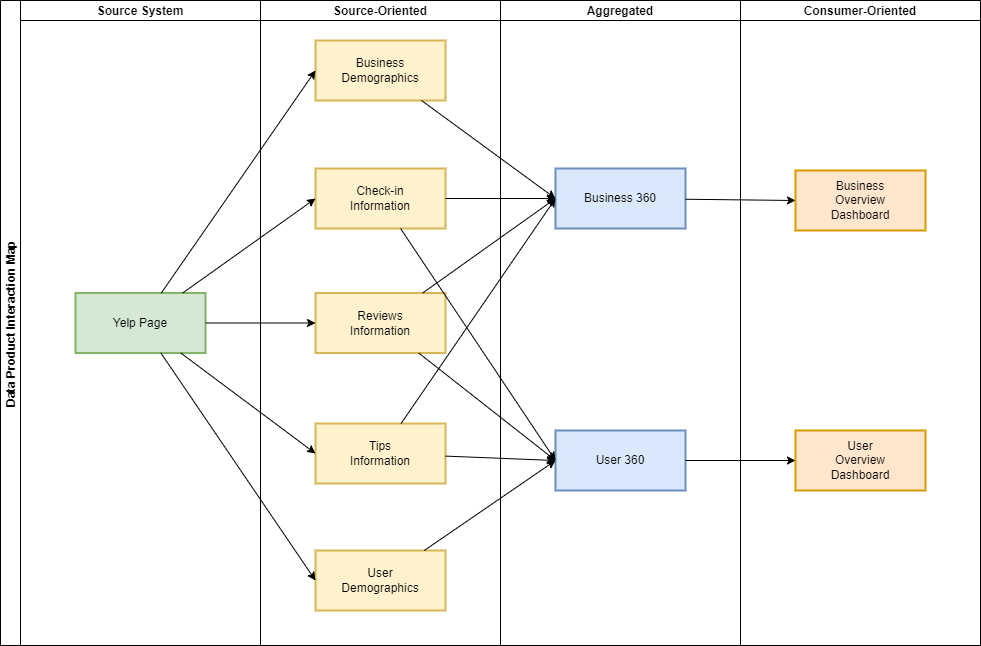

The diagram above was exported from draw.io. Its source (the exported page's mxGraphModel, read from the mxfile embedded in the PNG):
<mxGraphModel dx="1746" dy="1614" grid="1" gridSize="10" guides="1" tooltips="1" connect="1" arrows="1" fold="1" page="1" pageScale="1" pageWidth="1654" pageHeight="1169" math="0" shadow="0">
  <root>
    <mxCell id="0" />
    <mxCell id="1" parent="0" />
    <mxCell id="2" value="Data Product Interaction Map" style="swimlane;childLayout=stackLayout;resizeParent=1;resizeParentMax=0;startSize=20;horizontal=0;horizontalStack=1;" vertex="1" parent="1">
      <mxGeometry x="337" y="262" width="980" height="645" as="geometry" />
    </mxCell>
    <mxCell id="3" value="Source System" style="swimlane;startSize=20;" vertex="1" parent="2">
      <mxGeometry x="20" width="240" height="645" as="geometry" />
    </mxCell>
    <mxCell id="7" value="&lt;font style=&quot;font-size: 12px;&quot;&gt;Yelp Page&lt;br&gt;&lt;/font&gt;" style="rounded=0;whiteSpace=wrap;html=1;fontFamily=Helvetica;fontSize=12;strokeColor=#82b366;container=0;strokeWidth=2;fillColor=#d5e8d4;" vertex="1" parent="3">
      <mxGeometry x="55" y="292.5" width="130" height="60" as="geometry" />
    </mxCell>
    <mxCell id="4" value="Source-Oriented" style="swimlane;startSize=20;" vertex="1" parent="2">
      <mxGeometry x="260" width="240" height="645" as="geometry" />
    </mxCell>
    <mxCell id="9" value="&lt;font style=&quot;font-size: 12px;&quot;&gt;Business Demographics&lt;br&gt;&lt;/font&gt;" style="rounded=0;whiteSpace=wrap;html=1;fontFamily=Helvetica;fontSize=12;strokeColor=#d6b656;container=0;strokeWidth=2;fillColor=#fff2cc;" vertex="1" parent="4">
      <mxGeometry x="55" y="40" width="130" height="60" as="geometry" />
    </mxCell>
    <mxCell id="10" value="&lt;font style=&quot;font-size: 12px;&quot;&gt;Check-in&lt;br&gt;Information&lt;br&gt;&lt;/font&gt;" style="rounded=0;whiteSpace=wrap;html=1;fontFamily=Helvetica;fontSize=12;strokeColor=#d6b656;container=0;strokeWidth=2;fillColor=#fff2cc;" vertex="1" parent="4">
      <mxGeometry x="55" y="168" width="130" height="60" as="geometry" />
    </mxCell>
    <mxCell id="11" value="&lt;font style=&quot;font-size: 12px;&quot;&gt;Reviews&lt;br&gt;Information&lt;br&gt;&lt;/font&gt;" style="rounded=0;whiteSpace=wrap;html=1;fontFamily=Helvetica;fontSize=12;strokeColor=#d6b656;container=0;strokeWidth=2;fillColor=#fff2cc;" vertex="1" parent="4">
      <mxGeometry x="55" y="292.5" width="130" height="60" as="geometry" />
    </mxCell>
    <mxCell id="12" value="&lt;font style=&quot;font-size: 12px;&quot;&gt;Tips&lt;br&gt;Information&lt;br&gt;&lt;/font&gt;" style="rounded=0;whiteSpace=wrap;html=1;fontFamily=Helvetica;fontSize=12;strokeColor=#d6b656;container=0;strokeWidth=2;fillColor=#fff2cc;" vertex="1" parent="4">
      <mxGeometry x="55" y="423" width="130" height="60" as="geometry" />
    </mxCell>
    <mxCell id="13" value="&lt;font style=&quot;font-size: 12px;&quot;&gt;User&lt;br&gt;Demographics&lt;br&gt;&lt;/font&gt;" style="rounded=0;whiteSpace=wrap;html=1;fontFamily=Helvetica;fontSize=12;strokeColor=#d6b656;container=0;strokeWidth=2;fillColor=#fff2cc;" vertex="1" parent="4">
      <mxGeometry x="55" y="550" width="130" height="60" as="geometry" />
    </mxCell>
    <mxCell id="5" value="Aggregated" style="swimlane;startSize=20;" vertex="1" parent="2">
      <mxGeometry x="500" width="240" height="645" as="geometry" />
    </mxCell>
    <mxCell id="14" value="&lt;font style=&quot;font-size: 12px;&quot;&gt;Business 360&lt;br&gt;&lt;/font&gt;" style="rounded=0;whiteSpace=wrap;html=1;fontFamily=Helvetica;fontSize=12;strokeColor=#6c8ebf;container=0;strokeWidth=2;fillColor=#dae8fc;" vertex="1" parent="5">
      <mxGeometry x="55" y="168" width="130" height="60" as="geometry" />
    </mxCell>
    <mxCell id="15" value="&lt;font style=&quot;font-size: 12px;&quot;&gt;User 360&lt;br&gt;&lt;/font&gt;" style="rounded=0;whiteSpace=wrap;html=1;fontFamily=Helvetica;fontSize=12;strokeColor=#6c8ebf;container=0;strokeWidth=2;fillColor=#dae8fc;" vertex="1" parent="5">
      <mxGeometry x="55" y="430" width="130" height="60" as="geometry" />
    </mxCell>
    <mxCell id="6" value="Consumer-Oriented" style="swimlane;startSize=20;" vertex="1" parent="2">
      <mxGeometry x="740" width="240" height="645" as="geometry" />
    </mxCell>
    <mxCell id="16" value="&lt;font style=&quot;font-size: 12px;&quot;&gt;Business&lt;br&gt;Overview&lt;br&gt;Dashboard&lt;br&gt;&lt;/font&gt;" style="rounded=0;whiteSpace=wrap;html=1;fontFamily=Helvetica;fontSize=12;strokeColor=#d79b00;container=0;strokeWidth=2;fillColor=#ffe6cc;" vertex="1" parent="6">
      <mxGeometry x="55" y="170" width="130" height="60" as="geometry" />
    </mxCell>
    <mxCell id="17" value="&lt;font style=&quot;font-size: 12px;&quot;&gt;User&lt;br&gt;Overview&lt;br&gt;Dashboard&lt;br&gt;&lt;/font&gt;" style="rounded=0;whiteSpace=wrap;html=1;fontFamily=Helvetica;fontSize=12;strokeColor=#d79b00;container=0;strokeWidth=2;fillColor=#ffe6cc;" vertex="1" parent="6">
      <mxGeometry x="55" y="430" width="130" height="60" as="geometry" />
    </mxCell>
    <mxCell id="19" style="edgeStyle=none;html=1;entryX=0;entryY=0.5;entryDx=0;entryDy=0;" edge="1" parent="2" source="7" target="9">
      <mxGeometry relative="1" as="geometry" />
    </mxCell>
    <mxCell id="20" style="edgeStyle=none;html=1;entryX=0;entryY=0.5;entryDx=0;entryDy=0;" edge="1" parent="2" source="7" target="10">
      <mxGeometry relative="1" as="geometry" />
    </mxCell>
    <mxCell id="21" style="edgeStyle=none;html=1;entryX=0;entryY=0.5;entryDx=0;entryDy=0;" edge="1" parent="2" source="7" target="11">
      <mxGeometry relative="1" as="geometry" />
    </mxCell>
    <mxCell id="22" style="edgeStyle=none;html=1;entryX=0;entryY=0.5;entryDx=0;entryDy=0;" edge="1" parent="2" source="7" target="12">
      <mxGeometry relative="1" as="geometry" />
    </mxCell>
    <mxCell id="23" style="edgeStyle=none;html=1;entryX=0;entryY=0.5;entryDx=0;entryDy=0;" edge="1" parent="2" source="7" target="13">
      <mxGeometry relative="1" as="geometry" />
    </mxCell>
    <mxCell id="24" style="edgeStyle=none;html=1;entryX=0;entryY=0.5;entryDx=0;entryDy=0;" edge="1" parent="2" source="9" target="14">
      <mxGeometry relative="1" as="geometry" />
    </mxCell>
    <mxCell id="25" style="edgeStyle=none;html=1;entryX=0;entryY=0.5;entryDx=0;entryDy=0;" edge="1" parent="2" source="10" target="14">
      <mxGeometry relative="1" as="geometry" />
    </mxCell>
    <mxCell id="26" style="edgeStyle=none;html=1;entryX=0;entryY=0.5;entryDx=0;entryDy=0;" edge="1" parent="2" source="11" target="14">
      <mxGeometry relative="1" as="geometry" />
    </mxCell>
    <mxCell id="27" style="edgeStyle=none;html=1;entryX=0;entryY=0.5;entryDx=0;entryDy=0;" edge="1" parent="2" source="12" target="14">
      <mxGeometry relative="1" as="geometry" />
    </mxCell>
    <mxCell id="28" style="edgeStyle=none;html=1;entryX=0;entryY=0.5;entryDx=0;entryDy=0;" edge="1" parent="2" source="10" target="15">
      <mxGeometry relative="1" as="geometry" />
    </mxCell>
    <mxCell id="29" style="edgeStyle=none;html=1;entryX=0;entryY=0.5;entryDx=0;entryDy=0;" edge="1" parent="2" source="11" target="15">
      <mxGeometry relative="1" as="geometry" />
    </mxCell>
    <mxCell id="30" style="edgeStyle=none;html=1;entryX=0;entryY=0.5;entryDx=0;entryDy=0;" edge="1" parent="2" source="12" target="15">
      <mxGeometry relative="1" as="geometry" />
    </mxCell>
    <mxCell id="31" style="edgeStyle=none;html=1;entryX=0;entryY=0.5;entryDx=0;entryDy=0;" edge="1" parent="2" source="13" target="15">
      <mxGeometry relative="1" as="geometry" />
    </mxCell>
    <mxCell id="32" style="edgeStyle=none;html=1;entryX=0;entryY=0.5;entryDx=0;entryDy=0;" edge="1" parent="2" source="14" target="16">
      <mxGeometry relative="1" as="geometry" />
    </mxCell>
    <mxCell id="33" style="edgeStyle=none;html=1;entryX=0;entryY=0.5;entryDx=0;entryDy=0;" edge="1" parent="2" source="15" target="17">
      <mxGeometry relative="1" as="geometry" />
    </mxCell>
  </root>
</mxGraphModel>